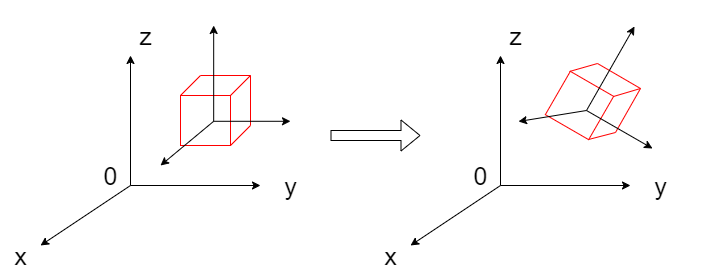

The diagram above was exported from draw.io. Its source (the exported page's mxGraphModel, read from the mxfile embedded in the PNG):
<mxGraphModel dx="898" dy="520" grid="1" gridSize="10" guides="1" tooltips="1" connect="1" arrows="1" fold="1" page="1" pageScale="1" pageWidth="850" pageHeight="1100" math="0" shadow="0">
  <root>
    <mxCell id="0" />
    <mxCell id="1" parent="0" />
    <mxCell id="5" value="&lt;font style=&quot;font-size: 25px;&quot;&gt;z&lt;/font&gt;" style="text;html=1;align=center;verticalAlign=middle;resizable=0;points=[];autosize=1;strokeColor=none;fillColor=none;" vertex="1" parent="1">
      <mxGeometry x="255" y="30" width="40" height="40" as="geometry" />
    </mxCell>
    <mxCell id="6" value="&lt;font style=&quot;font-size: 25px;&quot;&gt;x&lt;/font&gt;" style="text;html=1;align=center;verticalAlign=middle;resizable=0;points=[];autosize=1;strokeColor=none;fillColor=none;" vertex="1" parent="1">
      <mxGeometry x="130" y="250" width="40" height="40" as="geometry" />
    </mxCell>
    <mxCell id="7" value="&lt;font style=&quot;font-size: 25px;&quot;&gt;y&lt;/font&gt;" style="text;html=1;align=center;verticalAlign=middle;resizable=0;points=[];autosize=1;strokeColor=none;fillColor=none;" vertex="1" parent="1">
      <mxGeometry x="400" y="180" width="40" height="40" as="geometry" />
    </mxCell>
    <mxCell id="8" value="0" style="text;html=1;align=center;verticalAlign=middle;resizable=0;points=[];autosize=1;strokeColor=none;fillColor=none;fontSize=25;" vertex="1" parent="1">
      <mxGeometry x="220" y="170" width="40" height="40" as="geometry" />
    </mxCell>
    <mxCell id="13" value="" style="group" vertex="1" connectable="0" parent="1">
      <mxGeometry x="170" y="70" width="290" height="190" as="geometry" />
    </mxCell>
    <mxCell id="2" value="" style="edgeStyle=none;orthogonalLoop=1;jettySize=auto;html=1;" edge="1" parent="13">
      <mxGeometry width="100" relative="1" as="geometry">
        <mxPoint x="90" y="130" as="sourcePoint" />
        <mxPoint x="90" as="targetPoint" />
        <Array as="points" />
      </mxGeometry>
    </mxCell>
    <mxCell id="3" value="" style="edgeStyle=none;orthogonalLoop=1;jettySize=auto;html=1;" edge="1" parent="13">
      <mxGeometry width="100" relative="1" as="geometry">
        <mxPoint x="90" y="130" as="sourcePoint" />
        <mxPoint y="190" as="targetPoint" />
        <Array as="points" />
      </mxGeometry>
    </mxCell>
    <mxCell id="4" value="" style="edgeStyle=none;orthogonalLoop=1;jettySize=auto;html=1;" edge="1" parent="13">
      <mxGeometry width="100" relative="1" as="geometry">
        <mxPoint x="90" y="130" as="sourcePoint" />
        <mxPoint x="220" y="130" as="targetPoint" />
        <Array as="points" />
      </mxGeometry>
    </mxCell>
    <mxCell id="26" value="" style="group" vertex="1" connectable="0" parent="13">
      <mxGeometry x="140" y="20" width="110" height="90" as="geometry" />
    </mxCell>
    <mxCell id="18" value="" style="whiteSpace=wrap;html=1;fillColor=none;strokeColor=#FF0000;" vertex="1" parent="26">
      <mxGeometry y="20" width="50" height="50" as="geometry" />
    </mxCell>
    <mxCell id="20" value="" style="endArrow=none;html=1;strokeColor=#FF0000;" edge="1" parent="26">
      <mxGeometry width="50" height="50" relative="1" as="geometry">
        <mxPoint y="20" as="sourcePoint" />
        <mxPoint x="20" as="targetPoint" />
      </mxGeometry>
    </mxCell>
    <mxCell id="21" value="" style="endArrow=none;html=1;strokeColor=#FF0000;" edge="1" parent="26">
      <mxGeometry width="50" height="50" relative="1" as="geometry">
        <mxPoint x="50" y="20" as="sourcePoint" />
        <mxPoint x="70" as="targetPoint" />
      </mxGeometry>
    </mxCell>
    <mxCell id="22" value="" style="endArrow=none;html=1;strokeColor=#FF0000;" edge="1" parent="26">
      <mxGeometry width="50" height="50" relative="1" as="geometry">
        <mxPoint x="50" y="70" as="sourcePoint" />
        <mxPoint x="70" y="50" as="targetPoint" />
      </mxGeometry>
    </mxCell>
    <mxCell id="24" value="" style="endArrow=none;html=1;strokeColor=#FF0000;" edge="1" parent="26">
      <mxGeometry width="50" height="50" relative="1" as="geometry">
        <mxPoint x="70" y="50" as="sourcePoint" />
        <mxPoint x="70" as="targetPoint" />
      </mxGeometry>
    </mxCell>
    <mxCell id="25" value="" style="endArrow=none;html=1;strokeColor=#FF0000;" edge="1" parent="26">
      <mxGeometry width="50" height="50" relative="1" as="geometry">
        <mxPoint x="70" as="sourcePoint" />
        <mxPoint x="20" as="targetPoint" />
      </mxGeometry>
    </mxCell>
    <mxCell id="27" value="" style="group" vertex="1" connectable="0" parent="26">
      <mxGeometry x="-20" y="-50" width="130" height="140" as="geometry" />
    </mxCell>
    <mxCell id="28" value="" style="edgeStyle=none;orthogonalLoop=1;jettySize=auto;html=1;" edge="1" parent="27">
      <mxGeometry width="100" relative="1" as="geometry">
        <mxPoint x="53.18181818181819" y="95.78947368421052" as="sourcePoint" />
        <mxPoint x="53.18181818181819" as="targetPoint" />
        <Array as="points" />
      </mxGeometry>
    </mxCell>
    <mxCell id="29" value="" style="edgeStyle=none;orthogonalLoop=1;jettySize=auto;html=1;" edge="1" parent="27">
      <mxGeometry width="100" relative="1" as="geometry">
        <mxPoint x="53.18181818181819" y="95.78947368421052" as="sourcePoint" />
        <mxPoint y="140" as="targetPoint" />
        <Array as="points" />
      </mxGeometry>
    </mxCell>
    <mxCell id="30" value="" style="edgeStyle=none;orthogonalLoop=1;jettySize=auto;html=1;" edge="1" parent="27">
      <mxGeometry width="100" relative="1" as="geometry">
        <mxPoint x="53.18181818181819" y="95.78947368421052" as="sourcePoint" />
        <mxPoint x="130" y="95.78947368421052" as="targetPoint" />
        <Array as="points" />
      </mxGeometry>
    </mxCell>
    <mxCell id="31" value="&lt;font style=&quot;font-size: 25px;&quot;&gt;z&lt;/font&gt;" style="text;html=1;align=center;verticalAlign=middle;resizable=0;points=[];autosize=1;strokeColor=none;fillColor=none;" vertex="1" parent="1">
      <mxGeometry x="625" y="30" width="40" height="40" as="geometry" />
    </mxCell>
    <mxCell id="32" value="&lt;font style=&quot;font-size: 25px;&quot;&gt;x&lt;/font&gt;" style="text;html=1;align=center;verticalAlign=middle;resizable=0;points=[];autosize=1;strokeColor=none;fillColor=none;" vertex="1" parent="1">
      <mxGeometry x="500" y="250" width="40" height="40" as="geometry" />
    </mxCell>
    <mxCell id="33" value="&lt;font style=&quot;font-size: 25px;&quot;&gt;y&lt;/font&gt;" style="text;html=1;align=center;verticalAlign=middle;resizable=0;points=[];autosize=1;strokeColor=none;fillColor=none;" vertex="1" parent="1">
      <mxGeometry x="770" y="180" width="40" height="40" as="geometry" />
    </mxCell>
    <mxCell id="34" value="0" style="text;html=1;align=center;verticalAlign=middle;resizable=0;points=[];autosize=1;strokeColor=none;fillColor=none;fontSize=25;" vertex="1" parent="1">
      <mxGeometry x="590" y="170" width="40" height="40" as="geometry" />
    </mxCell>
    <mxCell id="35" value="" style="edgeStyle=none;orthogonalLoop=1;jettySize=auto;html=1;" edge="1" parent="1">
      <mxGeometry width="100" relative="1" as="geometry">
        <mxPoint x="630" y="199.9999999999999" as="sourcePoint" />
        <mxPoint x="630" y="69.99999999999989" as="targetPoint" />
        <Array as="points" />
      </mxGeometry>
    </mxCell>
    <mxCell id="36" value="" style="edgeStyle=none;orthogonalLoop=1;jettySize=auto;html=1;" edge="1" parent="1">
      <mxGeometry width="100" relative="1" as="geometry">
        <mxPoint x="630" y="199.9999999999999" as="sourcePoint" />
        <mxPoint x="540" y="259.9999999999999" as="targetPoint" />
        <Array as="points" />
      </mxGeometry>
    </mxCell>
    <mxCell id="37" value="" style="edgeStyle=none;orthogonalLoop=1;jettySize=auto;html=1;" edge="1" parent="1">
      <mxGeometry width="100" relative="1" as="geometry">
        <mxPoint x="630" y="199.9999999999999" as="sourcePoint" />
        <mxPoint x="760" y="199.9999999999999" as="targetPoint" />
        <Array as="points" />
      </mxGeometry>
    </mxCell>
    <mxCell id="38" value="" style="group;rotation=30;" vertex="1" connectable="0" parent="1">
      <mxGeometry x="680" y="90" width="110" height="90" as="geometry" />
    </mxCell>
    <mxCell id="39" value="" style="whiteSpace=wrap;html=1;fillColor=none;strokeColor=#FF0000;rotation=30;" vertex="1" parent="38">
      <mxGeometry x="4" y="5" width="50" height="50" as="geometry" />
    </mxCell>
    <mxCell id="40" value="" style="endArrow=none;html=1;strokeColor=#FF0000;" edge="1" parent="38">
      <mxGeometry width="50" height="50" relative="1" as="geometry">
        <mxPoint x="19" y="-4" as="sourcePoint" />
        <mxPoint x="47" y="-12" as="targetPoint" />
      </mxGeometry>
    </mxCell>
    <mxCell id="41" value="" style="endArrow=none;html=1;strokeColor=#FF0000;" edge="1" parent="38">
      <mxGeometry width="50" height="50" relative="1" as="geometry">
        <mxPoint x="63" y="21" as="sourcePoint" />
        <mxPoint x="90" y="13" as="targetPoint" />
      </mxGeometry>
    </mxCell>
    <mxCell id="42" value="" style="endArrow=none;html=1;strokeColor=#FF0000;" edge="1" parent="38">
      <mxGeometry width="50" height="50" relative="1" as="geometry">
        <mxPoint x="38" y="64" as="sourcePoint" />
        <mxPoint x="65" y="57" as="targetPoint" />
      </mxGeometry>
    </mxCell>
    <mxCell id="43" value="" style="endArrow=none;html=1;strokeColor=#FF0000;" edge="1" parent="38">
      <mxGeometry width="50" height="50" relative="1" as="geometry">
        <mxPoint x="65" y="57" as="sourcePoint" />
        <mxPoint x="90" y="13" as="targetPoint" />
      </mxGeometry>
    </mxCell>
    <mxCell id="44" value="" style="endArrow=none;html=1;strokeColor=#FF0000;" edge="1" parent="38">
      <mxGeometry width="50" height="50" relative="1" as="geometry">
        <mxPoint x="90" y="13" as="sourcePoint" />
        <mxPoint x="47" y="-12" as="targetPoint" />
      </mxGeometry>
    </mxCell>
    <mxCell id="45" value="" style="group;rotation=30;" vertex="1" connectable="0" parent="38">
      <mxGeometry x="-6" y="-52" width="130" height="140" as="geometry" />
    </mxCell>
    <mxCell id="46" value="" style="edgeStyle=none;orthogonalLoop=1;jettySize=auto;html=1;" edge="1" parent="45">
      <mxGeometry width="100" relative="1" as="geometry">
        <mxPoint x="42" y="87" as="sourcePoint" />
        <mxPoint x="90" y="3" as="targetPoint" />
        <Array as="points" />
      </mxGeometry>
    </mxCell>
    <mxCell id="47" value="" style="edgeStyle=none;orthogonalLoop=1;jettySize=auto;html=1;" edge="1" parent="45">
      <mxGeometry width="100" relative="1" as="geometry">
        <mxPoint x="42" y="87" as="sourcePoint" />
        <mxPoint x="-26" y="98" as="targetPoint" />
        <Array as="points" />
      </mxGeometry>
    </mxCell>
    <mxCell id="48" value="" style="edgeStyle=none;orthogonalLoop=1;jettySize=auto;html=1;" edge="1" parent="45">
      <mxGeometry width="100" relative="1" as="geometry">
        <mxPoint x="42" y="87" as="sourcePoint" />
        <mxPoint x="108" y="125" as="targetPoint" />
        <Array as="points" />
      </mxGeometry>
    </mxCell>
    <mxCell id="67" value="" style="shape=flexArrow;endArrow=classic;html=1;strokeColor=#000000;fillColor=default;" edge="1" parent="1">
      <mxGeometry width="50" height="50" relative="1" as="geometry">
        <mxPoint x="460" y="150" as="sourcePoint" />
        <mxPoint x="550" y="150" as="targetPoint" />
      </mxGeometry>
    </mxCell>
  </root>
</mxGraphModel>